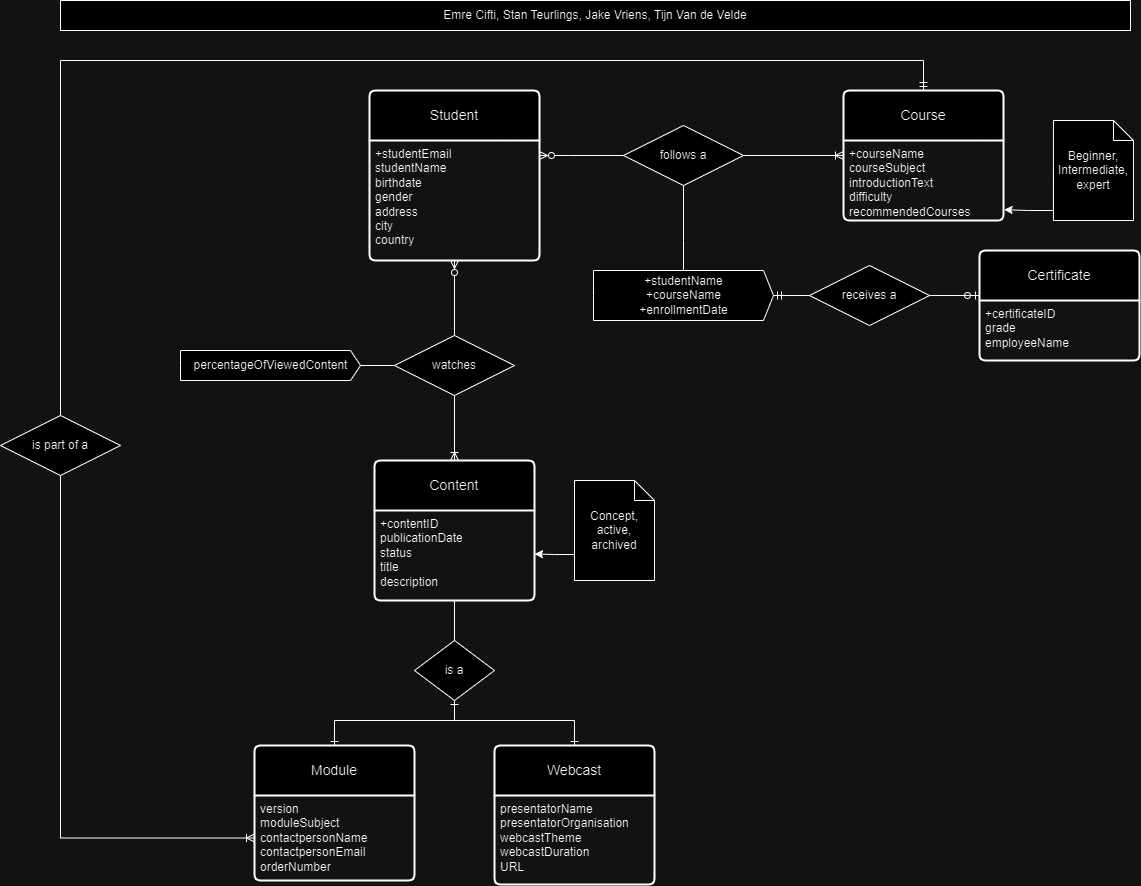

The diagram above was exported from draw.io. Its source (the exported page's mxGraphModel, read from the mxfile embedded in the PNG):
<mxGraphModel dx="2207" dy="895" grid="1" gridSize="10" guides="1" tooltips="1" connect="1" arrows="1" fold="1" page="1" pageScale="1" pageWidth="827" pageHeight="1169" background="none" math="0" shadow="0">
  <root>
    <mxCell id="0" />
    <mxCell id="1" parent="0" />
    <mxCell id="x4p1LAT1qpr4GnqLeV18-1" value="Student" style="swimlane;childLayout=stackLayout;horizontal=1;startSize=50;horizontalStack=0;rounded=1;fontSize=14;fontStyle=0;strokeWidth=2;resizeParent=0;resizeLast=1;shadow=0;dashed=0;align=center;arcSize=4;whiteSpace=wrap;html=1;" parent="1" vertex="1">
      <mxGeometry x="169" y="90" width="170" height="170" as="geometry" />
    </mxCell>
    <mxCell id="x4p1LAT1qpr4GnqLeV18-2" value="+studentEmail&lt;br&gt;studentName&lt;br&gt;birthdate&lt;br&gt;gender&lt;br&gt;address&lt;br&gt;city&lt;br&gt;country" style="align=left;strokeColor=none;fillColor=none;spacingLeft=4;fontSize=12;verticalAlign=top;resizable=0;rotatable=0;part=1;html=1;" parent="x4p1LAT1qpr4GnqLeV18-1" vertex="1">
      <mxGeometry y="50" width="170" height="120" as="geometry" />
    </mxCell>
    <mxCell id="x4p1LAT1qpr4GnqLeV18-3" value="Emre Cifti, Stan Teurlings, Jake Vriens, Tijn Van de Velde" style="rounded=0;whiteSpace=wrap;html=1;" parent="1" vertex="1">
      <mxGeometry x="-140" width="1070" height="30" as="geometry" />
    </mxCell>
    <mxCell id="16lzuXyRFISFkHjdV00b-2" style="edgeStyle=orthogonalEdgeStyle;rounded=0;orthogonalLoop=1;jettySize=auto;html=1;exitX=0;exitY=0.5;exitDx=0;exitDy=0;entryX=1;entryY=0.5;entryDx=0;entryDy=0;endArrow=none;endFill=0;startArrow=ERoneToMany;startFill=0;" parent="1" source="x4p1LAT1qpr4GnqLeV18-6" target="G_XkRJBIAKkiFxCDoRlq-1" edge="1">
      <mxGeometry relative="1" as="geometry" />
    </mxCell>
    <mxCell id="x4p1LAT1qpr4GnqLeV18-6" value="Course" style="swimlane;childLayout=stackLayout;horizontal=1;startSize=50;horizontalStack=0;rounded=1;fontSize=14;fontStyle=0;strokeWidth=2;resizeParent=0;resizeLast=1;shadow=0;dashed=0;align=center;arcSize=4;whiteSpace=wrap;html=1;" parent="1" vertex="1">
      <mxGeometry x="642.96" y="90" width="160" height="130" as="geometry" />
    </mxCell>
    <mxCell id="x4p1LAT1qpr4GnqLeV18-7" value="+courseName&lt;br&gt;courseSubject&lt;br&gt;introductionText&lt;br&gt;difficulty&lt;br&gt;recommendedCourses" style="align=left;strokeColor=none;fillColor=none;spacingLeft=4;fontSize=12;verticalAlign=top;resizable=0;rotatable=0;part=1;html=1;" parent="x4p1LAT1qpr4GnqLeV18-6" vertex="1">
      <mxGeometry y="50" width="160" height="80" as="geometry" />
    </mxCell>
    <mxCell id="x4p1LAT1qpr4GnqLeV18-9" style="edgeStyle=orthogonalEdgeStyle;rounded=0;orthogonalLoop=1;jettySize=auto;html=1;exitX=0;exitY=0.5;exitDx=0;exitDy=0;exitPerimeter=0;entryX=1.004;entryY=0.865;entryDx=0;entryDy=0;entryPerimeter=0;" parent="1" source="x4p1LAT1qpr4GnqLeV18-8" target="x4p1LAT1qpr4GnqLeV18-7" edge="1">
      <mxGeometry relative="1" as="geometry">
        <Array as="points">
          <mxPoint x="852.96" y="210" />
          <mxPoint x="827.96" y="210" />
        </Array>
      </mxGeometry>
    </mxCell>
    <mxCell id="x4p1LAT1qpr4GnqLeV18-8" value="Beginner, Intermediate, expert" style="shape=note;size=20;whiteSpace=wrap;html=1;" parent="1" vertex="1">
      <mxGeometry x="852.96" y="120" width="80" height="100" as="geometry" />
    </mxCell>
    <mxCell id="x4p1LAT1qpr4GnqLeV18-10" value="Module" style="swimlane;childLayout=stackLayout;horizontal=1;startSize=50;horizontalStack=0;rounded=1;fontSize=14;fontStyle=0;strokeWidth=2;resizeParent=0;resizeLast=1;shadow=0;dashed=0;align=center;arcSize=4;whiteSpace=wrap;html=1;" parent="1" vertex="1">
      <mxGeometry x="54" y="745" width="160" height="135" as="geometry" />
    </mxCell>
    <mxCell id="x4p1LAT1qpr4GnqLeV18-11" value="version&lt;br&gt;moduleSubject&lt;br&gt;contactpersonName&lt;br&gt;contactpersonEmail&lt;br&gt;orderNumber" style="align=left;strokeColor=none;fillColor=none;spacingLeft=4;fontSize=12;verticalAlign=top;resizable=0;rotatable=0;part=1;html=1;" parent="x4p1LAT1qpr4GnqLeV18-10" vertex="1">
      <mxGeometry y="50" width="160" height="85" as="geometry" />
    </mxCell>
    <mxCell id="dwRs7XecGe3zVEaedec4-1" value="Webcast" style="swimlane;childLayout=stackLayout;horizontal=1;startSize=50;horizontalStack=0;rounded=1;fontSize=14;fontStyle=0;strokeWidth=2;resizeParent=0;resizeLast=1;shadow=0;dashed=0;align=center;arcSize=4;whiteSpace=wrap;html=1;" parent="1" vertex="1">
      <mxGeometry x="294" y="745" width="160" height="139" as="geometry" />
    </mxCell>
    <mxCell id="dwRs7XecGe3zVEaedec4-2" value="presentatorName&lt;br&gt;presentatorOrganisation&lt;br&gt;webcastTheme&lt;br&gt;webcastDuration&lt;br&gt;URL" style="align=left;strokeColor=none;fillColor=none;spacingLeft=4;fontSize=12;verticalAlign=top;resizable=0;rotatable=0;part=1;html=1;" parent="dwRs7XecGe3zVEaedec4-1" vertex="1">
      <mxGeometry y="50" width="160" height="89" as="geometry" />
    </mxCell>
    <mxCell id="dwRs7XecGe3zVEaedec4-5" value="Content" style="swimlane;childLayout=stackLayout;horizontal=1;startSize=50;horizontalStack=0;rounded=1;fontSize=14;fontStyle=0;strokeWidth=2;resizeParent=0;resizeLast=1;shadow=0;dashed=0;align=center;arcSize=4;whiteSpace=wrap;html=1;" parent="1" vertex="1">
      <mxGeometry x="174" y="460" width="160" height="140" as="geometry" />
    </mxCell>
    <mxCell id="dwRs7XecGe3zVEaedec4-6" value="+contentID&lt;br&gt;publicationDate&lt;br&gt;status&lt;br&gt;title&lt;br&gt;description" style="align=left;strokeColor=none;fillColor=none;spacingLeft=4;fontSize=12;verticalAlign=top;resizable=0;rotatable=0;part=1;html=1;" parent="dwRs7XecGe3zVEaedec4-5" vertex="1">
      <mxGeometry y="50" width="160" height="90" as="geometry" />
    </mxCell>
    <mxCell id="dwRs7XecGe3zVEaedec4-7" style="edgeStyle=orthogonalEdgeStyle;rounded=0;orthogonalLoop=1;jettySize=auto;html=1;endArrow=ERone;endFill=0;" parent="1" source="dwRs7XecGe3zVEaedec4-9" target="x4p1LAT1qpr4GnqLeV18-10" edge="1">
      <mxGeometry relative="1" as="geometry">
        <Array as="points">
          <mxPoint x="254" y="720" />
          <mxPoint x="134" y="720" />
        </Array>
      </mxGeometry>
    </mxCell>
    <mxCell id="dwRs7XecGe3zVEaedec4-8" style="edgeStyle=orthogonalEdgeStyle;rounded=0;orthogonalLoop=1;jettySize=auto;html=1;startArrow=ERone;startFill=0;endArrow=ERone;endFill=0;" parent="1" source="dwRs7XecGe3zVEaedec4-9" target="dwRs7XecGe3zVEaedec4-1" edge="1">
      <mxGeometry relative="1" as="geometry">
        <Array as="points">
          <mxPoint x="254" y="720" />
          <mxPoint x="374" y="720" />
        </Array>
      </mxGeometry>
    </mxCell>
    <mxCell id="x4p1LAT1qpr4GnqLeV18-12" value="Concept, active, archived" style="shape=note;size=20;whiteSpace=wrap;html=1;" parent="1" vertex="1">
      <mxGeometry x="374" y="480" width="80" height="100" as="geometry" />
    </mxCell>
    <mxCell id="x4p1LAT1qpr4GnqLeV18-13" style="edgeStyle=orthogonalEdgeStyle;rounded=0;orthogonalLoop=1;jettySize=auto;html=1;exitX=0;exitY=0.5;exitDx=0;exitDy=0;exitPerimeter=0;entryX=1;entryY=0.75;entryDx=0;entryDy=0;" parent="1" edge="1">
      <mxGeometry relative="1" as="geometry">
        <Array as="points">
          <mxPoint x="374" y="553.98" />
          <mxPoint x="354" y="553.98" />
        </Array>
        <mxPoint x="374" y="505.98" as="sourcePoint" />
        <mxPoint x="334" y="553.48" as="targetPoint" />
      </mxGeometry>
    </mxCell>
    <mxCell id="dwRs7XecGe3zVEaedec4-11" value="" style="edgeStyle=orthogonalEdgeStyle;rounded=0;orthogonalLoop=1;jettySize=auto;html=1;endArrow=none;endFill=0;" parent="1" source="dwRs7XecGe3zVEaedec4-6" target="dwRs7XecGe3zVEaedec4-9" edge="1">
      <mxGeometry relative="1" as="geometry">
        <mxPoint x="254" y="600" as="sourcePoint" />
        <mxPoint x="374" y="770" as="targetPoint" />
      </mxGeometry>
    </mxCell>
    <mxCell id="x4p1LAT1qpr4GnqLeV18-17" value="Certificate" style="swimlane;childLayout=stackLayout;horizontal=1;startSize=50;horizontalStack=0;rounded=1;fontSize=14;fontStyle=0;strokeWidth=2;resizeParent=0;resizeLast=1;shadow=0;dashed=0;align=center;arcSize=4;whiteSpace=wrap;html=1;" parent="1" vertex="1">
      <mxGeometry x="779" y="250" width="160" height="110" as="geometry" />
    </mxCell>
    <mxCell id="x4p1LAT1qpr4GnqLeV18-18" value="+certificateID&lt;br&gt;grade&lt;br&gt;employeeName" style="align=left;strokeColor=none;fillColor=none;spacingLeft=4;fontSize=12;verticalAlign=top;resizable=0;rotatable=0;part=1;html=1;" parent="x4p1LAT1qpr4GnqLeV18-17" vertex="1">
      <mxGeometry y="50" width="160" height="60" as="geometry" />
    </mxCell>
    <mxCell id="dwRs7XecGe3zVEaedec4-13" value="percentageOfViewedContent" style="html=1;shadow=0;dashed=0;align=center;verticalAlign=middle;shape=mxgraph.arrows2.arrow;dy=0;dx=10;notch=0;" parent="1" vertex="1">
      <mxGeometry x="-20" y="350" width="180" height="30" as="geometry" />
    </mxCell>
    <mxCell id="G_XkRJBIAKkiFxCDoRlq-8" style="edgeStyle=orthogonalEdgeStyle;rounded=0;orthogonalLoop=1;jettySize=auto;html=1;endArrow=none;endFill=0;startArrow=ERmandOne;startFill=0;" parent="1" source="dwRs7XecGe3zVEaedec4-16" target="G_XkRJBIAKkiFxCDoRlq-7" edge="1">
      <mxGeometry relative="1" as="geometry" />
    </mxCell>
    <mxCell id="dwRs7XecGe3zVEaedec4-16" value="+studentName&lt;br&gt;+courseName&lt;br&gt;+enrollmentDate" style="html=1;shadow=0;dashed=0;align=center;verticalAlign=middle;shape=mxgraph.arrows2.arrow;dy=0;dx=10;notch=0;" parent="1" vertex="1">
      <mxGeometry x="393" y="270" width="180" height="50" as="geometry" />
    </mxCell>
    <mxCell id="G_XkRJBIAKkiFxCDoRlq-5" style="edgeStyle=orthogonalEdgeStyle;rounded=0;orthogonalLoop=1;jettySize=auto;html=1;endArrow=none;endFill=0;" parent="1" source="G_XkRJBIAKkiFxCDoRlq-1" target="dwRs7XecGe3zVEaedec4-16" edge="1">
      <mxGeometry relative="1" as="geometry">
        <Array as="points">
          <mxPoint x="483" y="240" />
          <mxPoint x="483" y="240" />
        </Array>
      </mxGeometry>
    </mxCell>
    <mxCell id="G_XkRJBIAKkiFxCDoRlq-1" value="follows a" style="shape=rhombus;perimeter=rhombusPerimeter;whiteSpace=wrap;html=1;align=center;" parent="1" vertex="1">
      <mxGeometry x="423" y="125" width="120" height="60" as="geometry" />
    </mxCell>
    <mxCell id="dwRs7XecGe3zVEaedec4-9" value="is a" style="rhombus;whiteSpace=wrap;html=1;" parent="1" vertex="1">
      <mxGeometry x="214" y="640" width="80" height="60" as="geometry" />
    </mxCell>
    <mxCell id="G_XkRJBIAKkiFxCDoRlq-2" style="edgeStyle=orthogonalEdgeStyle;rounded=0;orthogonalLoop=1;jettySize=auto;html=1;endArrow=none;endFill=0;startArrow=ERzeroToMany;startFill=0;" parent="1" source="x4p1LAT1qpr4GnqLeV18-2" target="G_XkRJBIAKkiFxCDoRlq-1" edge="1">
      <mxGeometry relative="1" as="geometry">
        <Array as="points">
          <mxPoint x="369" y="155" />
          <mxPoint x="369" y="155" />
        </Array>
      </mxGeometry>
    </mxCell>
    <mxCell id="dwRs7XecGe3zVEaedec4-17" value="" style="edgeStyle=orthogonalEdgeStyle;rounded=0;orthogonalLoop=1;jettySize=auto;html=1;endArrow=none;endFill=0;" parent="1" source="dwRs7XecGe3zVEaedec4-6" target="dwRs7XecGe3zVEaedec4-9" edge="1">
      <mxGeometry relative="1" as="geometry">
        <mxPoint x="254" y="600" as="sourcePoint" />
        <mxPoint x="134" y="770" as="targetPoint" />
      </mxGeometry>
    </mxCell>
    <mxCell id="G_XkRJBIAKkiFxCDoRlq-9" style="edgeStyle=orthogonalEdgeStyle;rounded=0;orthogonalLoop=1;jettySize=auto;html=1;endArrow=ERzeroToOne;endFill=0;" parent="1" source="G_XkRJBIAKkiFxCDoRlq-7" target="x4p1LAT1qpr4GnqLeV18-17" edge="1">
      <mxGeometry relative="1" as="geometry">
        <Array as="points">
          <mxPoint x="769" y="295" />
          <mxPoint x="769" y="295" />
        </Array>
      </mxGeometry>
    </mxCell>
    <mxCell id="G_XkRJBIAKkiFxCDoRlq-7" value="receives a" style="shape=rhombus;perimeter=rhombusPerimeter;whiteSpace=wrap;html=1;align=center;endArrow=ERoneToMany;endFill=0;" parent="1" vertex="1">
      <mxGeometry x="609" y="265" width="120" height="60" as="geometry" />
    </mxCell>
    <mxCell id="G_XkRJBIAKkiFxCDoRlq-12" style="edgeStyle=orthogonalEdgeStyle;rounded=0;orthogonalLoop=1;jettySize=auto;html=1;endArrow=ERoneToMany;endFill=0;" parent="1" source="G_XkRJBIAKkiFxCDoRlq-10" target="dwRs7XecGe3zVEaedec4-5" edge="1">
      <mxGeometry relative="1" as="geometry" />
    </mxCell>
    <mxCell id="G_XkRJBIAKkiFxCDoRlq-13" style="edgeStyle=orthogonalEdgeStyle;rounded=0;orthogonalLoop=1;jettySize=auto;html=1;endArrow=none;endFill=0;" parent="1" source="G_XkRJBIAKkiFxCDoRlq-10" target="dwRs7XecGe3zVEaedec4-13" edge="1">
      <mxGeometry relative="1" as="geometry" />
    </mxCell>
    <mxCell id="G_XkRJBIAKkiFxCDoRlq-10" value="watches" style="shape=rhombus;perimeter=rhombusPerimeter;whiteSpace=wrap;html=1;align=center;endArrow=ERoneToMany;endFill=0;" parent="1" vertex="1">
      <mxGeometry x="194" y="335" width="120" height="60" as="geometry" />
    </mxCell>
    <mxCell id="G_XkRJBIAKkiFxCDoRlq-11" style="edgeStyle=orthogonalEdgeStyle;rounded=0;orthogonalLoop=1;jettySize=auto;html=1;endArrow=none;endFill=0;startArrow=ERzeroToMany;startFill=0;" parent="1" source="x4p1LAT1qpr4GnqLeV18-2" target="G_XkRJBIAKkiFxCDoRlq-10" edge="1">
      <mxGeometry relative="1" as="geometry" />
    </mxCell>
    <mxCell id="G_XkRJBIAKkiFxCDoRlq-19" style="edgeStyle=orthogonalEdgeStyle;rounded=0;orthogonalLoop=1;jettySize=auto;html=1;endArrow=ERmandOne;endFill=0;" parent="1" source="G_XkRJBIAKkiFxCDoRlq-16" target="x4p1LAT1qpr4GnqLeV18-6" edge="1">
      <mxGeometry relative="1" as="geometry">
        <Array as="points">
          <mxPoint x="-140" y="60" />
          <mxPoint x="723" y="60" />
        </Array>
      </mxGeometry>
    </mxCell>
    <mxCell id="G_XkRJBIAKkiFxCDoRlq-16" value="is part of a" style="shape=rhombus;perimeter=rhombusPerimeter;whiteSpace=wrap;html=1;align=center;endArrow=ERoneToMany;endFill=0;" parent="1" vertex="1">
      <mxGeometry x="-200" y="415" width="120" height="60" as="geometry" />
    </mxCell>
    <mxCell id="G_XkRJBIAKkiFxCDoRlq-18" style="edgeStyle=orthogonalEdgeStyle;rounded=0;orthogonalLoop=1;jettySize=auto;html=1;endArrow=none;endFill=0;startArrow=ERoneToMany;startFill=0;" parent="1" source="x4p1LAT1qpr4GnqLeV18-11" target="G_XkRJBIAKkiFxCDoRlq-16" edge="1">
      <mxGeometry relative="1" as="geometry" />
    </mxCell>
  </root>
</mxGraphModel>